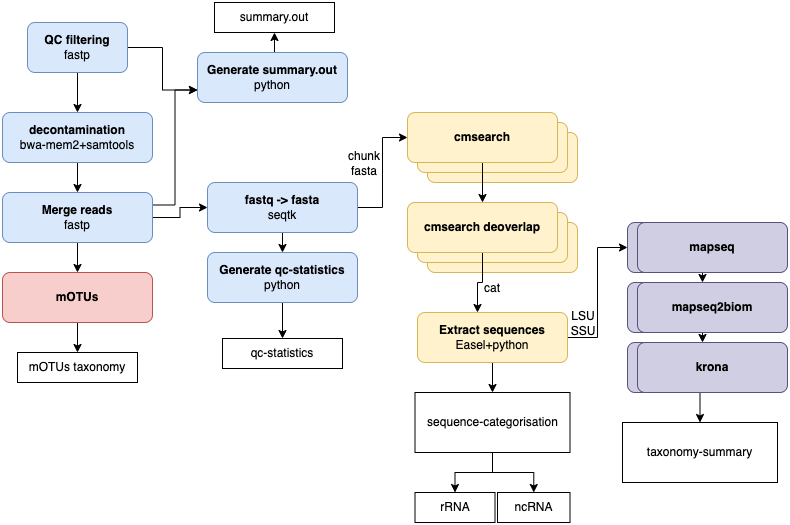

The diagram above was exported from draw.io. Its source (the exported page's mxGraphModel, read from the mxfile embedded in the PNG):
<mxGraphModel dx="984" dy="636" grid="1" gridSize="10" guides="1" tooltips="1" connect="1" arrows="1" fold="1" page="1" pageScale="1" pageWidth="827" pageHeight="1169" math="0" shadow="0">
  <root>
    <mxCell id="0" />
    <mxCell id="1" parent="0" />
    <mxCell id="xOA90eqyIXY_LFFhnIrB-7" style="edgeStyle=orthogonalEdgeStyle;rounded=0;orthogonalLoop=1;jettySize=auto;html=1;exitX=0.5;exitY=1;exitDx=0;exitDy=0;entryX=0.5;entryY=0;entryDx=0;entryDy=0;" parent="1" source="N50auXyD8cOY_S8IABcN-1" target="xOA90eqyIXY_LFFhnIrB-1" edge="1">
      <mxGeometry relative="1" as="geometry" />
    </mxCell>
    <mxCell id="xOA90eqyIXY_LFFhnIrB-9" style="edgeStyle=orthogonalEdgeStyle;rounded=0;orthogonalLoop=1;jettySize=auto;html=1;exitX=1;exitY=0.5;exitDx=0;exitDy=0;entryX=0;entryY=0.75;entryDx=0;entryDy=0;" parent="1" source="N50auXyD8cOY_S8IABcN-1" target="xOA90eqyIXY_LFFhnIrB-3" edge="1">
      <mxGeometry relative="1" as="geometry" />
    </mxCell>
    <mxCell id="N50auXyD8cOY_S8IABcN-1" value="&lt;b&gt;QC filtering&lt;/b&gt;&lt;br&gt;fastp" style="rounded=1;whiteSpace=wrap;html=1;fillColor=#dae8fc;strokeColor=#6c8ebf;" parent="1" vertex="1">
      <mxGeometry x="50" y="100" width="100" height="50" as="geometry" />
    </mxCell>
    <mxCell id="xOA90eqyIXY_LFFhnIrB-8" style="edgeStyle=orthogonalEdgeStyle;rounded=0;orthogonalLoop=1;jettySize=auto;html=1;exitX=0.5;exitY=1;exitDx=0;exitDy=0;entryX=0.5;entryY=0;entryDx=0;entryDy=0;" parent="1" source="xOA90eqyIXY_LFFhnIrB-1" target="xOA90eqyIXY_LFFhnIrB-2" edge="1">
      <mxGeometry relative="1" as="geometry" />
    </mxCell>
    <mxCell id="xOA90eqyIXY_LFFhnIrB-1" value="&lt;b&gt;decontamination&lt;/b&gt;&lt;br&gt;bwa-mem2+samtools" style="rounded=1;whiteSpace=wrap;html=1;fillColor=#dae8fc;strokeColor=#6c8ebf;" parent="1" vertex="1">
      <mxGeometry x="25" y="190" width="150" height="50" as="geometry" />
    </mxCell>
    <mxCell id="xOA90eqyIXY_LFFhnIrB-10" style="edgeStyle=orthogonalEdgeStyle;rounded=0;orthogonalLoop=1;jettySize=auto;html=1;exitX=1;exitY=0.25;exitDx=0;exitDy=0;entryX=0;entryY=0.75;entryDx=0;entryDy=0;" parent="1" source="xOA90eqyIXY_LFFhnIrB-2" target="xOA90eqyIXY_LFFhnIrB-3" edge="1">
      <mxGeometry relative="1" as="geometry">
        <mxPoint x="220" y="200" as="targetPoint" />
      </mxGeometry>
    </mxCell>
    <mxCell id="xOA90eqyIXY_LFFhnIrB-11" style="edgeStyle=orthogonalEdgeStyle;rounded=0;orthogonalLoop=1;jettySize=auto;html=1;exitX=0.5;exitY=1;exitDx=0;exitDy=0;entryX=0.5;entryY=0;entryDx=0;entryDy=0;" parent="1" source="xOA90eqyIXY_LFFhnIrB-2" target="xOA90eqyIXY_LFFhnIrB-6" edge="1">
      <mxGeometry relative="1" as="geometry" />
    </mxCell>
    <mxCell id="xOA90eqyIXY_LFFhnIrB-12" style="edgeStyle=orthogonalEdgeStyle;rounded=0;orthogonalLoop=1;jettySize=auto;html=1;exitX=1;exitY=0.5;exitDx=0;exitDy=0;" parent="1" source="xOA90eqyIXY_LFFhnIrB-2" target="xOA90eqyIXY_LFFhnIrB-4" edge="1">
      <mxGeometry relative="1" as="geometry" />
    </mxCell>
    <mxCell id="xOA90eqyIXY_LFFhnIrB-2" value="&lt;b&gt;Merge reads&lt;/b&gt;&lt;br&gt;fastp" style="rounded=1;whiteSpace=wrap;html=1;fillColor=#dae8fc;strokeColor=#6c8ebf;" parent="1" vertex="1">
      <mxGeometry x="25" y="270" width="150" height="50" as="geometry" />
    </mxCell>
    <mxCell id="xOA90eqyIXY_LFFhnIrB-38" style="edgeStyle=orthogonalEdgeStyle;rounded=0;orthogonalLoop=1;jettySize=auto;html=1;exitX=0.5;exitY=0;exitDx=0;exitDy=0;entryX=0.5;entryY=1;entryDx=0;entryDy=0;" parent="1" source="xOA90eqyIXY_LFFhnIrB-3" target="xOA90eqyIXY_LFFhnIrB-36" edge="1">
      <mxGeometry relative="1" as="geometry" />
    </mxCell>
    <mxCell id="xOA90eqyIXY_LFFhnIrB-3" value="&lt;b&gt;Generate summary.out&lt;/b&gt;&lt;br&gt;python" style="rounded=1;whiteSpace=wrap;html=1;fillColor=#dae8fc;strokeColor=#6c8ebf;" parent="1" vertex="1">
      <mxGeometry x="220" y="130" width="150" height="50" as="geometry" />
    </mxCell>
    <mxCell id="xOA90eqyIXY_LFFhnIrB-13" style="edgeStyle=orthogonalEdgeStyle;rounded=0;orthogonalLoop=1;jettySize=auto;html=1;exitX=0.5;exitY=1;exitDx=0;exitDy=0;entryX=0.5;entryY=0;entryDx=0;entryDy=0;" parent="1" source="xOA90eqyIXY_LFFhnIrB-4" target="xOA90eqyIXY_LFFhnIrB-5" edge="1">
      <mxGeometry relative="1" as="geometry" />
    </mxCell>
    <mxCell id="xOA90eqyIXY_LFFhnIrB-21" style="edgeStyle=orthogonalEdgeStyle;rounded=0;orthogonalLoop=1;jettySize=auto;html=1;exitX=1;exitY=0.5;exitDx=0;exitDy=0;entryX=0;entryY=0.5;entryDx=0;entryDy=0;" parent="1" source="xOA90eqyIXY_LFFhnIrB-4" target="xOA90eqyIXY_LFFhnIrB-16" edge="1">
      <mxGeometry relative="1" as="geometry" />
    </mxCell>
    <mxCell id="xOA90eqyIXY_LFFhnIrB-4" value="&lt;b&gt;fastq -&amp;gt; fasta&lt;/b&gt;&lt;br&gt;seqtk" style="rounded=1;whiteSpace=wrap;html=1;fillColor=#dae8fc;strokeColor=#6c8ebf;" parent="1" vertex="1">
      <mxGeometry x="230" y="260" width="150" height="50" as="geometry" />
    </mxCell>
    <mxCell id="xOA90eqyIXY_LFFhnIrB-39" style="edgeStyle=orthogonalEdgeStyle;rounded=0;orthogonalLoop=1;jettySize=auto;html=1;exitX=0.5;exitY=1;exitDx=0;exitDy=0;entryX=0.5;entryY=0;entryDx=0;entryDy=0;" parent="1" source="xOA90eqyIXY_LFFhnIrB-5" target="xOA90eqyIXY_LFFhnIrB-37" edge="1">
      <mxGeometry relative="1" as="geometry" />
    </mxCell>
    <mxCell id="xOA90eqyIXY_LFFhnIrB-5" value="&lt;b&gt;Generate qc-statistics&lt;/b&gt;&lt;br&gt;python" style="rounded=1;whiteSpace=wrap;html=1;fillColor=#dae8fc;strokeColor=#6c8ebf;" parent="1" vertex="1">
      <mxGeometry x="230" y="330" width="150" height="50" as="geometry" />
    </mxCell>
    <mxCell id="xOA90eqyIXY_LFFhnIrB-43" style="edgeStyle=orthogonalEdgeStyle;rounded=0;orthogonalLoop=1;jettySize=auto;html=1;exitX=0.5;exitY=1;exitDx=0;exitDy=0;entryX=0.5;entryY=0;entryDx=0;entryDy=0;" parent="1" source="xOA90eqyIXY_LFFhnIrB-6" target="xOA90eqyIXY_LFFhnIrB-42" edge="1">
      <mxGeometry relative="1" as="geometry" />
    </mxCell>
    <mxCell id="xOA90eqyIXY_LFFhnIrB-6" value="&lt;b&gt;mOTUs&lt;/b&gt;" style="rounded=1;whiteSpace=wrap;html=1;fillColor=#f8cecc;strokeColor=#b85450;" parent="1" vertex="1">
      <mxGeometry x="25" y="350" width="150" height="50" as="geometry" />
    </mxCell>
    <mxCell id="xOA90eqyIXY_LFFhnIrB-14" value="&lt;b&gt;cmsearch&lt;/b&gt;" style="rounded=1;whiteSpace=wrap;html=1;fillColor=#fff2cc;strokeColor=#d6b656;" parent="1" vertex="1">
      <mxGeometry x="450" y="210" width="150" height="50" as="geometry" />
    </mxCell>
    <mxCell id="xOA90eqyIXY_LFFhnIrB-15" value="" style="rounded=1;whiteSpace=wrap;html=1;fillColor=#fff2cc;strokeColor=#d6b656;" parent="1" vertex="1">
      <mxGeometry x="440" y="200" width="150" height="50" as="geometry" />
    </mxCell>
    <mxCell id="xOA90eqyIXY_LFFhnIrB-22" style="edgeStyle=orthogonalEdgeStyle;rounded=0;orthogonalLoop=1;jettySize=auto;html=1;exitX=0.5;exitY=1;exitDx=0;exitDy=0;entryX=0.5;entryY=0;entryDx=0;entryDy=0;" parent="1" source="xOA90eqyIXY_LFFhnIrB-16" target="xOA90eqyIXY_LFFhnIrB-19" edge="1">
      <mxGeometry relative="1" as="geometry" />
    </mxCell>
    <mxCell id="xOA90eqyIXY_LFFhnIrB-16" value="&lt;b&gt;cmsearch&lt;/b&gt;" style="rounded=1;whiteSpace=wrap;html=1;fillColor=#fff2cc;strokeColor=#d6b656;" parent="1" vertex="1">
      <mxGeometry x="430" y="190" width="150" height="50" as="geometry" />
    </mxCell>
    <mxCell id="xOA90eqyIXY_LFFhnIrB-17" value="&lt;b&gt;cmsearch&lt;/b&gt;" style="rounded=1;whiteSpace=wrap;html=1;fillColor=#fff2cc;strokeColor=#d6b656;" parent="1" vertex="1">
      <mxGeometry x="450" y="300" width="150" height="50" as="geometry" />
    </mxCell>
    <mxCell id="xOA90eqyIXY_LFFhnIrB-18" value="" style="rounded=1;whiteSpace=wrap;html=1;fillColor=#fff2cc;strokeColor=#d6b656;" parent="1" vertex="1">
      <mxGeometry x="440" y="290" width="150" height="50" as="geometry" />
    </mxCell>
    <mxCell id="xOA90eqyIXY_LFFhnIrB-23" style="edgeStyle=orthogonalEdgeStyle;rounded=0;orthogonalLoop=1;jettySize=auto;html=1;exitX=0.5;exitY=1;exitDx=0;exitDy=0;entryX=0.4;entryY=0;entryDx=0;entryDy=0;entryPerimeter=0;" parent="1" source="xOA90eqyIXY_LFFhnIrB-19" target="xOA90eqyIXY_LFFhnIrB-20" edge="1">
      <mxGeometry relative="1" as="geometry" />
    </mxCell>
    <mxCell id="xOA90eqyIXY_LFFhnIrB-19" value="&lt;b&gt;cmsearch deoverlap&lt;/b&gt;" style="rounded=1;whiteSpace=wrap;html=1;fillColor=#fff2cc;strokeColor=#d6b656;" parent="1" vertex="1">
      <mxGeometry x="430" y="280" width="150" height="50" as="geometry" />
    </mxCell>
    <mxCell id="xOA90eqyIXY_LFFhnIrB-28" style="edgeStyle=orthogonalEdgeStyle;rounded=0;orthogonalLoop=1;jettySize=auto;html=1;exitX=0.5;exitY=1;exitDx=0;exitDy=0;entryX=0.5;entryY=0;entryDx=0;entryDy=0;" parent="1" source="xOA90eqyIXY_LFFhnIrB-20" target="xOA90eqyIXY_LFFhnIrB-27" edge="1">
      <mxGeometry relative="1" as="geometry" />
    </mxCell>
    <mxCell id="xOA90eqyIXY_LFFhnIrB-32" style="edgeStyle=orthogonalEdgeStyle;rounded=0;orthogonalLoop=1;jettySize=auto;html=1;exitX=1;exitY=0.5;exitDx=0;exitDy=0;entryX=0;entryY=0.5;entryDx=0;entryDy=0;" parent="1" source="xOA90eqyIXY_LFFhnIrB-20" target="xOA90eqyIXY_LFFhnIrB-29" edge="1">
      <mxGeometry relative="1" as="geometry" />
    </mxCell>
    <mxCell id="xOA90eqyIXY_LFFhnIrB-20" value="&lt;b&gt;Extract sequences&lt;/b&gt;&lt;br&gt;Easel+python" style="rounded=1;whiteSpace=wrap;html=1;fillColor=#fff2cc;strokeColor=#d6b656;" parent="1" vertex="1">
      <mxGeometry x="440" y="390" width="150" height="50" as="geometry" />
    </mxCell>
    <mxCell id="xOA90eqyIXY_LFFhnIrB-24" value="chunk fasta" style="text;html=1;strokeColor=none;fillColor=none;align=center;verticalAlign=middle;whiteSpace=wrap;rounded=0;" parent="1" vertex="1">
      <mxGeometry x="357" y="226" width="60" height="30" as="geometry" />
    </mxCell>
    <mxCell id="xOA90eqyIXY_LFFhnIrB-26" value="cat" style="text;html=1;strokeColor=none;fillColor=none;align=center;verticalAlign=middle;whiteSpace=wrap;rounded=0;" parent="1" vertex="1">
      <mxGeometry x="485" y="351" width="60" height="30" as="geometry" />
    </mxCell>
    <mxCell id="kb109QrjkszXkEmv2V7W-6" style="edgeStyle=orthogonalEdgeStyle;rounded=0;orthogonalLoop=1;jettySize=auto;html=1;exitX=0.5;exitY=1;exitDx=0;exitDy=0;" edge="1" parent="1" source="xOA90eqyIXY_LFFhnIrB-27" target="kb109QrjkszXkEmv2V7W-5">
      <mxGeometry relative="1" as="geometry" />
    </mxCell>
    <mxCell id="kb109QrjkszXkEmv2V7W-7" style="edgeStyle=orthogonalEdgeStyle;rounded=0;orthogonalLoop=1;jettySize=auto;html=1;exitX=0.5;exitY=1;exitDx=0;exitDy=0;entryX=0.5;entryY=0;entryDx=0;entryDy=0;" edge="1" parent="1" source="xOA90eqyIXY_LFFhnIrB-27" target="kb109QrjkszXkEmv2V7W-4">
      <mxGeometry relative="1" as="geometry">
        <mxPoint x="520" y="550" as="targetPoint" />
      </mxGeometry>
    </mxCell>
    <mxCell id="xOA90eqyIXY_LFFhnIrB-27" value="sequence-categorisation" style="rounded=0;whiteSpace=wrap;html=1;" parent="1" vertex="1">
      <mxGeometry x="437.5" y="470" width="155" height="60" as="geometry" />
    </mxCell>
    <mxCell id="xOA90eqyIXY_LFFhnIrB-33" style="edgeStyle=orthogonalEdgeStyle;rounded=0;orthogonalLoop=1;jettySize=auto;html=1;exitX=0.5;exitY=1;exitDx=0;exitDy=0;entryX=0.5;entryY=0;entryDx=0;entryDy=0;" parent="1" source="xOA90eqyIXY_LFFhnIrB-29" target="xOA90eqyIXY_LFFhnIrB-30" edge="1">
      <mxGeometry relative="1" as="geometry" />
    </mxCell>
    <mxCell id="xOA90eqyIXY_LFFhnIrB-29" value="&lt;b&gt;mapseq&lt;/b&gt;" style="rounded=1;whiteSpace=wrap;html=1;fillColor=#d0cee2;strokeColor=#56517e;" parent="1" vertex="1">
      <mxGeometry x="650" y="300" width="150" height="50" as="geometry" />
    </mxCell>
    <mxCell id="xOA90eqyIXY_LFFhnIrB-34" style="edgeStyle=orthogonalEdgeStyle;rounded=0;orthogonalLoop=1;jettySize=auto;html=1;exitX=0.5;exitY=1;exitDx=0;exitDy=0;entryX=0.5;entryY=0;entryDx=0;entryDy=0;" parent="1" source="xOA90eqyIXY_LFFhnIrB-30" target="xOA90eqyIXY_LFFhnIrB-31" edge="1">
      <mxGeometry relative="1" as="geometry" />
    </mxCell>
    <mxCell id="xOA90eqyIXY_LFFhnIrB-30" value="&lt;b&gt;mapseq2biom&lt;/b&gt;" style="rounded=1;whiteSpace=wrap;html=1;fillColor=#d0cee2;strokeColor=#56517e;" parent="1" vertex="1">
      <mxGeometry x="650" y="360" width="150" height="50" as="geometry" />
    </mxCell>
    <mxCell id="xOA90eqyIXY_LFFhnIrB-41" style="edgeStyle=orthogonalEdgeStyle;rounded=0;orthogonalLoop=1;jettySize=auto;html=1;exitX=0.5;exitY=1;exitDx=0;exitDy=0;entryX=0.5;entryY=0;entryDx=0;entryDy=0;" parent="1" source="xOA90eqyIXY_LFFhnIrB-31" target="xOA90eqyIXY_LFFhnIrB-40" edge="1">
      <mxGeometry relative="1" as="geometry" />
    </mxCell>
    <mxCell id="xOA90eqyIXY_LFFhnIrB-31" value="&lt;b&gt;krona&lt;/b&gt;" style="rounded=1;whiteSpace=wrap;html=1;fillColor=#d0cee2;strokeColor=#56517e;" parent="1" vertex="1">
      <mxGeometry x="650" y="420" width="150" height="50" as="geometry" />
    </mxCell>
    <mxCell id="xOA90eqyIXY_LFFhnIrB-35" value="LSU&lt;br&gt;SSU" style="text;html=1;strokeColor=none;fillColor=none;align=center;verticalAlign=middle;whiteSpace=wrap;rounded=0;" parent="1" vertex="1">
      <mxGeometry x="576" y="386" width="60" height="30" as="geometry" />
    </mxCell>
    <mxCell id="xOA90eqyIXY_LFFhnIrB-36" value="summary.out" style="rounded=0;whiteSpace=wrap;html=1;" parent="1" vertex="1">
      <mxGeometry x="237" y="80" width="120" height="30" as="geometry" />
    </mxCell>
    <mxCell id="xOA90eqyIXY_LFFhnIrB-37" value="qc-statistics" style="rounded=0;whiteSpace=wrap;html=1;" parent="1" vertex="1">
      <mxGeometry x="245" y="416" width="120" height="30" as="geometry" />
    </mxCell>
    <mxCell id="xOA90eqyIXY_LFFhnIrB-40" value="taxonomy-summary" style="rounded=0;whiteSpace=wrap;html=1;" parent="1" vertex="1">
      <mxGeometry x="645" y="500" width="155" height="60" as="geometry" />
    </mxCell>
    <mxCell id="xOA90eqyIXY_LFFhnIrB-42" value="mOTUs taxonomy" style="rounded=0;whiteSpace=wrap;html=1;" parent="1" vertex="1">
      <mxGeometry x="40" y="430" width="120" height="30" as="geometry" />
    </mxCell>
    <mxCell id="kb109QrjkszXkEmv2V7W-1" value="&lt;b&gt;mapseq&lt;/b&gt;" style="rounded=1;whiteSpace=wrap;html=1;fillColor=#d0cee2;strokeColor=#56517e;" vertex="1" parent="1">
      <mxGeometry x="660" y="300" width="150" height="50" as="geometry" />
    </mxCell>
    <mxCell id="kb109QrjkszXkEmv2V7W-2" value="&lt;b&gt;mapseq2biom&lt;/b&gt;" style="rounded=1;whiteSpace=wrap;html=1;fillColor=#d0cee2;strokeColor=#56517e;" vertex="1" parent="1">
      <mxGeometry x="660" y="360" width="150" height="50" as="geometry" />
    </mxCell>
    <mxCell id="kb109QrjkszXkEmv2V7W-3" value="&lt;b&gt;krona&lt;/b&gt;" style="rounded=1;whiteSpace=wrap;html=1;fillColor=#d0cee2;strokeColor=#56517e;" vertex="1" parent="1">
      <mxGeometry x="660" y="420" width="150" height="50" as="geometry" />
    </mxCell>
    <mxCell id="kb109QrjkszXkEmv2V7W-4" value="ncRNA" style="rounded=0;whiteSpace=wrap;html=1;" vertex="1" parent="1">
      <mxGeometry x="520" y="570" width="72.5" height="30" as="geometry" />
    </mxCell>
    <mxCell id="kb109QrjkszXkEmv2V7W-5" value="rRNA" style="rounded=0;whiteSpace=wrap;html=1;" vertex="1" parent="1">
      <mxGeometry x="437.5" y="570" width="80" height="30" as="geometry" />
    </mxCell>
  </root>
</mxGraphModel>